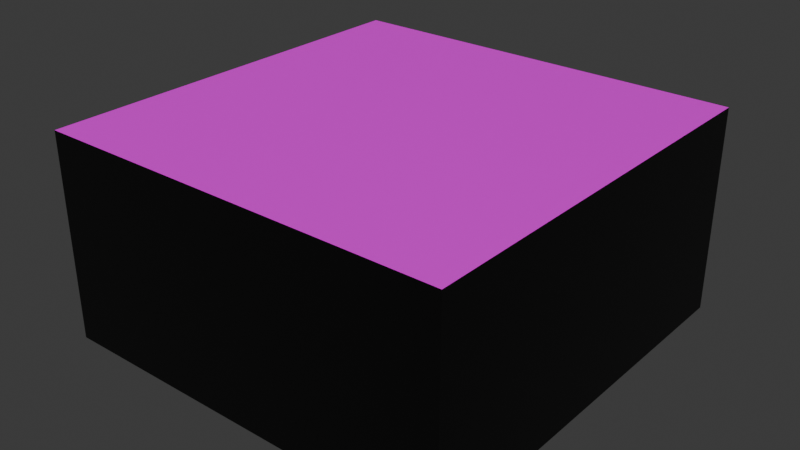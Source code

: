 # Source: plate2.blend  (saved by Blender 4.2.67; exported with 4.5.12 LTS)
import bpy
from mathutils import Matrix  # noqa: F401  (used for matrix-valued properties, if any)

bpy.ops.wm.read_factory_settings(use_empty=True)
scene = bpy.context.scene
scene.name = 'Scene'

# ---- collections
col_collection = bpy.data.collections.new('Collection'); scene.collection.children.link(col_collection)

# ---- images (referenced by path relative to the original .blend; pixels are not part of the script)
import os
ASSET_DIR = os.environ.get("B2B_ASSET_DIR", "")  # directory of the original .blend (textures are referenced by path, not embedded)
HERE = os.path.dirname(os.path.abspath(__file__))  # packed textures are extracted next to this script under _unpacked/

def load_image(name, relpath, width, height, colorspace="sRGB"):
    """Load a texture the original file referenced (path relative to the .blend, or extracted next to this script)."""
    p = next((c for c in (os.path.join(HERE, relpath), os.path.join(ASSET_DIR, relpath)) if relpath and os.path.exists(c)), "")
    if p:
        img = bpy.data.images.load(p, check_existing=True)
        img.name = name
    else:  # same state as the original file: an image datablock whose file is absent (Cycles renders it pink)
        img = bpy.data.images.new(name, width, height)
        img.source = "FILE"
        img.filepath = "//" + (relpath or name)
    img.colorspace_settings.name = colorspace
    return img
img_logo7_2_png = load_image('logo7_2.png', 'textures/logo7_2.png', 1024, 1024, 'sRGB')

# ---- materials (node trees are filled in below, after node groups)
mat_matbase = bpy.data.materials.new('matBase')
mat_matbase.alpha_threshold = 0.0
mat_matbase.roughness = 0.5
mat_matbase.line_color = (0.0, 0.0, 0.0, 1.0)
mat_mat2 = bpy.data.materials.new('mat2')

# ---- material node trees
mat_matbase.use_nodes = True; mat_matbase.node_tree.nodes.clear()
_N = mat_matbase.node_tree.nodes; _L = mat_matbase.node_tree.links
n0 = _N.new('ShaderNodeOutputMaterial'); n0.name = 'Material Output'; n0.location = (300, 300)
n1 = _N.new('ShaderNodeBsdfPrincipled'); n1.name = 'Principled BSDF'; n1.location = (10, 300)
n1.inputs[0].default_value = (0.0, 0.0, 0.0, 1.0)
n1.inputs[3].default_value = 1.45
_L.new(n1.outputs[0], n0.inputs[0])
n0.is_active_output = True
mat_mat2.use_nodes = True; mat_mat2.node_tree.nodes.clear()
_N = mat_mat2.node_tree.nodes; _L = mat_mat2.node_tree.links
n0 = _N.new('ShaderNodeBsdfPrincipled'); n0.name = 'Principled BSDF'; n0.location = (10, 300)
n1 = _N.new('ShaderNodeOutputMaterial'); n1.name = 'Material Output'; n1.location = (300, 300)
n2 = _N.new('ShaderNodeTexImage'); n2.name = 'Image Texture'; n2.location = (-280, 280)
n2.image = img_logo7_2_png
_L.new(n0.outputs[0], n1.inputs[0])
_L.new(n2.outputs[0], n0.inputs[0])
n1.is_active_output = True

# ---- world
world_world = bpy.data.worlds.new('World'); scene.world = world_world
world_world.use_nodes = True; world_world.node_tree.nodes.clear()
_N = world_world.node_tree.nodes; _L = world_world.node_tree.links
n0 = _N.new('ShaderNodeOutputWorld'); n0.name = 'World Output'; n0.location = (300, 300)
n1 = _N.new('ShaderNodeBackground'); n1.name = 'Background'; n1.location = (10, 300)
n1.inputs[0].default_value = (0.05088, 0.05088, 0.05088, 1.0)
_L.new(n1.outputs[0], n0.inputs[0])
n0.is_active_output = True
world_world.color = (0.05088, 0.05088, 0.05088)
world_world.sun_shadow_jitter_overblur = 0.0

# ---- meshes
me_cube = bpy.data.meshes.new('Cube')
me_cube.from_pydata([(1.0, 1.0, 1.0), (1.0, 1.0, -1.0), (1.0, -1.0, 1.0), (1.0, -1.0, -1.0), (-1.0, 1.0, 1.0), (-1.0, 1.0, -1.0), (-1.0, -1.0, 1.0), (-1.0, -1.0, -1.0)], [], [(0, 4, 6, 2), (3, 2, 6, 7), (7, 6, 4, 5), (5, 1, 3, 7), (1, 0, 2, 3), (5, 4, 0, 1)])
me_cube.polygons.foreach_set('material_index', [1, 0, 0, 0, 0, 0])
_uv = me_cube.uv_layers.new(name='UVMap')
_uv.uv.foreach_set('vector', [0.9999, 0.9999, 0.0001, 0.9999, 9.995e-05, 0.0001, 0.9999, 9.996e-05, 0.375, 0.75, 0.625, 0.75, 0.625, 1.0, 0.375, 1.0, 0.375, 0.0, 0.625, 0.0, 0.625, 0.25, 0.375, 0.25, 0.125, 0.5, 0.375, 0.5, 0.375, 0.75, 0.125, 0.75, 0.375, 0.5, 0.625, 0.5, 0.625, 0.75, 0.375, 0.75, 0.375, 0.25, 0.625, 0.25, 0.625, 0.5, 0.375, 0.5])
me_cube.materials.append(mat_matbase)
me_cube.materials.append(mat_mat2)
me_cube.use_mirror_vertex_groups = False
me_cube.update()

# ---- objects
ob_plate2 = bpy.data.objects.new('plate2', me_cube)

# ---- transforms, parenting, visibility, modifiers, constraints
ob_plate2.location = (0.0, 0.0, 0.0)
ob_plate2.scale = (1.0, 1.0, 0.5)
ob_plate2.lock_rotations_4d = False
ob_plate2.empty_display_type = 'ARROWS'
ob_plate2.lineart.crease_threshold = 0.0

# ---- collection membership
col_collection.objects.link(ob_plate2)

# ---- scene / render settings (as saved in the file)
scene.frame_start = 1; scene.frame_end = 250; scene.frame_set(1)
scene.render.engine = 'BLENDER_EEVEE_NEXT'
bpy.context.view_layer.update()

# ---- added for rendering (the .blend has no active camera and no usable light): camera, sun
cam_auto = bpy.data.cameras.new('AutoCamera')
cam_auto.lens = 50.0
cam_auto.sensor_width = 36.0
cam_auto.clip_end = 1000.0
ob_auto_camera = bpy.data.objects.new('AutoCamera', cam_auto)
scene.collection.objects.link(ob_auto_camera)
ob_auto_camera.location = (2.77567, -3.33081, 2.22054)
ob_auto_camera.rotation_euler = (1.09748, -7.21219e-08, 0.694738)
scene.camera = ob_auto_camera
light_auto_sun = bpy.data.lights.new('AutoSun', 'SUN')
light_auto_sun.energy = 3.0
light_auto_sun.angle = 0.0523599
ob_auto_sun = bpy.data.objects.new('AutoSun', light_auto_sun)
scene.collection.objects.link(ob_auto_sun)
ob_auto_sun.rotation_euler = (0.872665, 0.174533, 0.523599)
bpy.context.view_layer.update()
